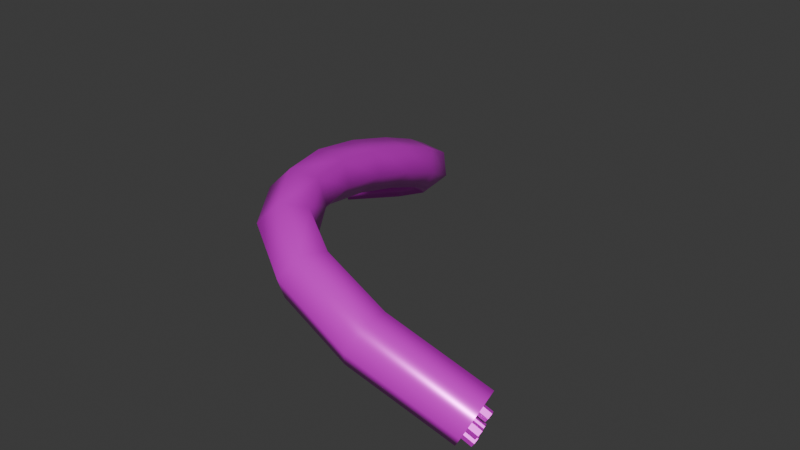 # Source: scarpCable.blend  (saved by Blender 5.2.44; exported with 4.5.12 LTS)
import bpy
from mathutils import Matrix  # noqa: F401  (used for matrix-valued properties, if any)

bpy.ops.wm.read_factory_settings(use_empty=True)
scene = bpy.context.scene
scene.name = 'Scene'

# ---- collections
col_collection = bpy.data.collections.new('Collection'); scene.collection.children.link(col_collection)

# ---- images (referenced by path relative to the original .blend; pixels are not part of the script)
import os
ASSET_DIR = os.environ.get("B2B_ASSET_DIR", "")  # directory of the original .blend (textures are referenced by path, not embedded)
HERE = os.path.dirname(os.path.abspath(__file__))  # packed textures are extracted next to this script under _unpacked/

def load_image(name, relpath, width, height, colorspace="sRGB"):
    """Load a texture the original file referenced (path relative to the .blend, or extracted next to this script)."""
    p = next((c for c in (os.path.join(HERE, relpath), os.path.join(ASSET_DIR, relpath)) if relpath and os.path.exists(c)), "")
    if p:
        img = bpy.data.images.load(p, check_existing=True)
        img.name = name
    else:  # same state as the original file: an image datablock whose file is absent (Cycles renders it pink)
        img = bpy.data.images.new(name, width, height)
        img.source = "FILE"
        img.filepath = "//" + (relpath or name)
    img.colorspace_settings.name = colorspace
    return img
img_material_001_basecolor_png = load_image('Material.001_BaseColor.png', 'Material.001_BaseColor.png', 1024, 1024, 'sRGB')
img_material_001_roughness_png = load_image('Material.001_Roughness.png', 'Material.001_Roughness.png', 1024, 1024, 'sRGB')
img_material_001_metallic_png = load_image('Material.001_Metallic.png', 'Material.001_Metallic.png', 1024, 1024, 'sRGB')
img_material_001_normal_png = load_image('Material.001_Normal.png', 'Material.001_Normal.png', 1024, 1024, 'sRGB')
img_material_002_basecolor_png = load_image('Material.002_BaseColor.png', 'Material.002_BaseColor.png', 1024, 1024, 'sRGB')
img_material_002_metallic_png = load_image('Material.002_Metallic.png', 'Material.002_Metallic.png', 1024, 1024, 'sRGB')
img_material_002_normal_png = load_image('Material.002_Normal.png', 'Material.002_Normal.png', 1024, 1024, 'sRGB')
img_material_002_roughness_png = load_image('Material.002_Roughness.png', 'Material.002_Roughness.png', 1024, 1024, 'sRGB')

# ---- materials (node trees are filled in below, after node groups)
mat_material_001 = bpy.data.materials.new('Material.001')
mat_material_002 = bpy.data.materials.new('Material.002')

# ---- material node trees
mat_material_001.use_nodes = True; mat_material_001.node_tree.nodes.clear()
_N = mat_material_001.node_tree.nodes; _L = mat_material_001.node_tree.links
n0 = _N.new('ShaderNodeBsdfPrincipled'); n0.name = 'Principled BSDF'; n0.location = (-200, 100)
n0.inputs[10].default_value = 0.005
n1 = _N.new('ShaderNodeOutputMaterial'); n1.name = 'Material Output'; n1.location = (200, 100)
n2 = _N.new('ShaderNodeTexImage'); n2.name = 'Image Texture'; n2.location = (-754, 166)
n2.image = img_material_001_basecolor_png
n3 = _N.new('ShaderNodeTexImage'); n3.name = 'Image Texture.001'; n3.location = (-756, -287)
n3.image = img_material_001_roughness_png
n4 = _N.new('ShaderNodeTexImage'); n4.name = 'Image Texture.002'; n4.location = (-754, -38)
n4.image = img_material_001_metallic_png
n5 = _N.new('ShaderNodeTexImage'); n5.name = 'Image Texture.003'; n5.location = (-762, -492)
n5.image = img_material_001_normal_png
n6 = _N.new('ShaderNodeBump'); n6.name = 'Bump'; n6.location = (-394, -511)
n6.inputs[1].default_value = 0.201
_L.new(n0.outputs[0], n1.inputs[0])
_L.new(n2.outputs[0], n0.inputs[0])
_L.new(n4.outputs[0], n0.inputs[1])
_L.new(n3.outputs[0], n0.inputs[2])
_L.new(n5.outputs[0], n6.inputs[3])
_L.new(n6.outputs[0], n0.inputs[5])
n1.is_active_output = True
mat_material_002.use_nodes = True; mat_material_002.node_tree.nodes.clear()
_N = mat_material_002.node_tree.nodes; _L = mat_material_002.node_tree.links
n0 = _N.new('ShaderNodeBsdfPrincipled'); n0.name = 'Principled BSDF'; n0.location = (-200, 100)
n0.inputs[10].default_value = 0.005
n1 = _N.new('ShaderNodeOutputMaterial'); n1.name = 'Material Output'; n1.location = (200, 100)
n2 = _N.new('ShaderNodeTexImage'); n2.name = 'Image Texture'; n2.location = (-781, 229)
n2.image = img_material_002_basecolor_png
n3 = _N.new('ShaderNodeTexImage'); n3.name = 'Image Texture.001'; n3.location = (-857, -14)
n3.image = img_material_002_metallic_png
n4 = _N.new('ShaderNodeTexImage'); n4.name = 'Image Texture.002'; n4.location = (-876, -556)
n4.image = img_material_002_normal_png
n5 = _N.new('ShaderNodeTexImage'); n5.name = 'Image Texture.003'; n5.location = (-870, -235)
n5.image = img_material_002_roughness_png
n6 = _N.new('ShaderNodeBump'); n6.name = 'Bump'; n6.location = (-477, -448)
n6.inputs[1].default_value = 0.101
n6.inputs[2].default_value = 0.8
_L.new(n0.outputs[0], n1.inputs[0])
_L.new(n4.outputs[0], n6.inputs[3])
_L.new(n6.outputs[0], n0.inputs[5])
_L.new(n5.outputs[0], n0.inputs[2])
_L.new(n3.outputs[0], n0.inputs[1])
_L.new(n2.outputs[0], n0.inputs[0])
n1.is_active_output = True

# ---- world
world_world = bpy.data.worlds.new('World'); scene.world = world_world
world_world.use_nodes = True; world_world.node_tree.nodes.clear()
_N = world_world.node_tree.nodes; _L = world_world.node_tree.links
n0 = _N.new('ShaderNodeOutputWorld'); n0.name = 'World Output'; n0.location = (200, 100)
n1 = _N.new('ShaderNodeBackground'); n1.name = 'Background'; n1.location = (-200, 100)
n1.inputs[0].default_value = (0.05088, 0.05088, 0.05088, 1.0)
_L.new(n1.outputs[0], n0.inputs[0])
n0.is_active_output = True
world_world.color = (0.05088, 0.05088, 0.05088)
world_world.sun_shadow_jitter_overblur = 0.0

# ---- meshes
me_b_ziercurve = bpy.data.meshes.new('BézierCurve')
me_b_ziercurve.from_pydata([(-0.3042, 0.4236, -0.2507), (-0.3193, 0.4498, -0.3025), (-0.3565, 0.4969, -0.3025), (-0.3785, 0.5178, -0.2507), (-0.3633, 0.4915, -0.1989), (-0.3261, 0.4444, -0.1989), (-0.2103, 0.4999, -0.2418), (-0.2123, 0.5341, -0.291), (-0.237, 0.5887, -0.2886), (-0.2598, 0.6091, -0.237), (-0.2579, 0.5749, -0.1878), (-0.2331, 0.5203, -0.1902), (-0.1684, 0.508, -0.2254), (-0.1369, 0.5451, -0.2605), (-0.1293, 0.6024, -0.2445), (-0.1532, 0.6227, -0.1934), (-0.1847, 0.5856, -0.1582), (-0.1923, 0.5283, -0.1742), (-0.1398, 0.4761, -0.1988), (-0.08704, 0.4973, -0.218), (-0.05772, 0.5385, -0.1856), (-0.08114, 0.5584, -0.1341), (-0.1339, 0.5372, -0.1149), (-0.1632, 0.496, -0.1473), (-0.1107, 0.3954, -0.1559), (-0.05316, 0.406, -0.1691), (-0.01821, 0.4348, -0.1297), (-0.04082, 0.453, -0.07718), (-0.09838, 0.4423, -0.06401), (-0.1333, 0.4135, -0.1034), (-0.08497, 0.2771, -0.1072), (-0.02668, 0.2848, -0.1192), (0.009709, 0.3079, -0.07739), (-0.01219, 0.3232, -0.02367), (-0.07048, 0.3155, -0.01173), (-0.1069, 0.2924, -0.0535), (-0.05763, 0.1385, -0.0616), (0.000275, 0.148, -0.07412), (0.03718, 0.1687, -0.03157), (0.01618, 0.1799, 0.02352), (-0.04173, 0.1704, 0.03604), (-0.07863, 0.1497, -0.006513), (-0.02095, -0.005295, -0.02574), (0.03524, 0.01039, -0.03978), (0.07216, 0.03099, 0.002796), (0.0529, 0.03591, 0.05941), (-0.003289, 0.02022, 0.07345), (-0.04021, -0.0003819, 0.03087), (0.03376, -0.1403, -0.005944), (0.08478, -0.1129, -0.02157), (0.1207, -0.09006, 0.0207), (0.1056, -0.09464, 0.07859), (0.0546, -0.1221, 0.09422), (0.01867, -0.1449, 0.05195), (0.1161, -0.2524, -0.008883), (0.1541, -0.2084, -0.02376), (0.1866, -0.1812, 0.01871), (0.1811, -0.198, 0.07605), (0.1431, -0.242, 0.09092), (0.1106, -0.2692, 0.04846), (0.2347, -0.3248, -0.04145), (0.2511, -0.2678, -0.05043), (0.2773, -0.2368, -0.006233), (0.2871, -0.2628, 0.04695), (0.2707, -0.3198, 0.05593), (0.2445, -0.3508, 0.01174), (0.3951, -0.3411, -0.1089), (0.3906, -0.2813, -0.1094), (0.4102, -0.2494, -0.06245), (0.4343, -0.2773, -0.01512), (0.4388, -0.3372, -0.01468), (0.4192, -0.3691, -0.06157), (0.6015, -0.289, -0.2148), (0.5885, -0.2306, -0.2111), (0.6053, -0.1991, -0.1629), (0.6351, -0.2261, -0.1183), (0.648, -0.2846, -0.122), (0.6312, -0.316, -0.1703), (-0.28, 0.5317, -0.2163), (-0.3757, 0.4597, -0.2163), (-0.2736, 0.5231, -0.2117), (-0.3692, 0.4512, -0.2117), (-0.268, 0.5158, -0.2186), (-0.3636, 0.4438, -0.2186), (-0.2689, 0.517, -0.2303), (-0.3645, 0.445, -0.2303), (-0.2754, 0.5255, -0.2349), (-0.371, 0.4536, -0.2349), (-0.2809, 0.5329, -0.228), (-0.3766, 0.461, -0.228), (-0.2605, 0.5145, -0.2376), (-0.3561, 0.4425, -0.2376), (-0.254, 0.5059, -0.233), (-0.3497, 0.4339, -0.233), (-0.2485, 0.4985, -0.2399), (-0.3441, 0.4266, -0.2399), (-0.2494, 0.4997, -0.2515), (-0.345, 0.4278, -0.2515), (-0.2558, 0.5083, -0.2562), (-0.3515, 0.4364, -0.2562), (-0.2614, 0.5157, -0.2492), (-0.357, 0.4437, -0.2492), (-0.2619, 0.5232, -0.2663), (-0.3575, 0.4513, -0.2663), (-0.2554, 0.5147, -0.2617), (-0.3511, 0.4427, -0.2617), (-0.2499, 0.5073, -0.2686), (-0.3455, 0.4353, -0.2686), (-0.2508, 0.5085, -0.2802), (-0.3464, 0.4365, -0.2802), (-0.2572, 0.5171, -0.2849), (-0.3529, 0.4451, -0.2849), (-0.2628, 0.5244, -0.2779), (-0.3584, 0.4525, -0.2779), (-0.2834, 0.5483, -0.2663), (-0.379, 0.4764, -0.2663), (-0.2769, 0.5397, -0.2617), (-0.3725, 0.4678, -0.2617), (-0.2714, 0.5324, -0.2686), (-0.367, 0.4604, -0.2686), (-0.2723, 0.5336, -0.2802), (-0.3679, 0.4616, -0.2802), (-0.2787, 0.5422, -0.2849), (-0.3744, 0.4702, -0.2849), (-0.2843, 0.5495, -0.2779), (-0.3799, 0.4776, -0.2779), (-0.2916, 0.5512, -0.239), (-0.3873, 0.4793, -0.239), (-0.2852, 0.5427, -0.2344), (-0.3808, 0.4707, -0.2344), (-0.2796, 0.5353, -0.2413), (-0.3752, 0.4633, -0.2413), (-0.2805, 0.5365, -0.253), (-0.3761, 0.4645, -0.253), (-0.287, 0.5451, -0.2576), (-0.3826, 0.4731, -0.2576), (-0.2925, 0.5524, -0.2507), (-0.3882, 0.4805, -0.2507), (0.6326, -0.2213, -0.1661), (0.5325, -0.2464, -0.1055), (0.6372, -0.2316, -0.1628), (0.5371, -0.2567, -0.1021), (0.6356, -0.241, -0.1694), (0.5355, -0.266, -0.1087), (0.6294, -0.2401, -0.1793), (0.5293, -0.2652, -0.1186), (0.6248, -0.2298, -0.1826), (0.5247, -0.2549, -0.1219), (0.6264, -0.2205, -0.176), (0.5263, -0.2455, -0.1154), (0.6243, -0.2288, -0.1925), (0.5242, -0.2539, -0.1318), (0.6289, -0.2391, -0.1892), (0.5288, -0.2642, -0.1285), (0.6273, -0.2485, -0.1958), (0.5272, -0.2735, -0.1351), (0.621, -0.2476, -0.2057), (0.521, -0.2727, -0.145), (0.6165, -0.2373, -0.209), (0.5164, -0.2624, -0.1483), (0.6181, -0.228, -0.2024), (0.518, -0.253, -0.1417), (0.6328, -0.2606, -0.1957), (0.5328, -0.2857, -0.135), (0.6374, -0.2709, -0.1923), (0.5374, -0.2959, -0.1317), (0.6358, -0.2802, -0.1989), (0.5357, -0.3053, -0.1382), (0.6296, -0.2794, -0.2088), (0.5295, -0.3044, -0.1481), (0.625, -0.2691, -0.2121), (0.5249, -0.2942, -0.1514), (0.6266, -0.2597, -0.2056), (0.5265, -0.2848, -0.1449), (0.6456, -0.2676, -0.1694), (0.5455, -0.2927, -0.1087), (0.6502, -0.2779, -0.1661), (0.5501, -0.3029, -0.1054), (0.6485, -0.2873, -0.1726), (0.5485, -0.3123, -0.112), (0.6423, -0.2864, -0.1825), (0.5423, -0.3115, -0.1218), (0.6377, -0.2761, -0.1859), (0.5377, -0.3012, -0.1252), (0.6394, -0.2667, -0.1793), (0.5393, -0.2918, -0.1186), (0.6467, -0.2427, -0.1468), (0.5467, -0.2678, -0.08613), (0.6513, -0.253, -0.1435), (0.5513, -0.278, -0.08281), (0.6497, -0.2624, -0.1501), (0.5496, -0.2874, -0.08938), (0.6435, -0.2615, -0.16), (0.5434, -0.2866, -0.09927), (0.6389, -0.2512, -0.1633), (0.5388, -0.2763, -0.1026), (0.6405, -0.2418, -0.1567), (0.5405, -0.2669, -0.09603)], [], [(0, 1, 7, 6), (1, 2, 8, 7), (2, 3, 9, 8), (3, 4, 10, 9), (4, 5, 11, 10), (5, 0, 6, 11), (6, 7, 13, 12), (7, 8, 14, 13), (8, 9, 15, 14), (9, 10, 16, 15), (10, 11, 17, 16), (11, 6, 12, 17), (12, 13, 19, 18), (13, 14, 20, 19), (14, 15, 21, 20), (15, 16, 22, 21), (16, 17, 23, 22), (17, 12, 18, 23), (18, 19, 25, 24), (19, 20, 26, 25), (20, 21, 27, 26), (21, 22, 28, 27), (22, 23, 29, 28), (23, 18, 24, 29), (24, 25, 31, 30), (25, 26, 32, 31), (26, 27, 33, 32), (27, 28, 34, 33), (28, 29, 35, 34), (29, 24, 30, 35), (30, 31, 37, 36), (31, 32, 38, 37), (32, 33, 39, 38), (33, 34, 40, 39), (34, 35, 41, 40), (35, 30, 36, 41), (36, 37, 43, 42), (37, 38, 44, 43), (38, 39, 45, 44), (39, 40, 46, 45), (40, 41, 47, 46), (41, 36, 42, 47), (42, 43, 49, 48), (43, 44, 50, 49), (44, 45, 51, 50), (45, 46, 52, 51), (46, 47, 53, 52), (47, 42, 48, 53), (48, 49, 55, 54), (49, 50, 56, 55), (50, 51, 57, 56), (51, 52, 58, 57), (52, 53, 59, 58), (53, 48, 54, 59), (54, 55, 61, 60), (55, 56, 62, 61), (56, 57, 63, 62), (57, 58, 64, 63), (58, 59, 65, 64), (59, 54, 60, 65), (60, 61, 67, 66), (61, 62, 68, 67), (62, 63, 69, 68), (63, 64, 70, 69), (64, 65, 71, 70), (65, 60, 66, 71), (66, 67, 73, 72), (67, 68, 74, 73), (68, 69, 75, 74), (69, 70, 76, 75), (70, 71, 77, 76), (71, 66, 72, 77), (5, 4, 3, 2, 1, 0), (72, 73, 74, 75, 76, 77), (78, 79, 81, 80), (80, 81, 83, 82), (82, 83, 85, 84), (84, 85, 87, 86), (81, 79, 89, 87, 85, 83), (86, 87, 89, 88), (88, 89, 79, 78), (78, 80, 82, 84, 86, 88), (90, 91, 93, 92), (92, 93, 95, 94), (94, 95, 97, 96), (96, 97, 99, 98), (93, 91, 101, 99, 97, 95), (98, 99, 101, 100), (100, 101, 91, 90), (90, 92, 94, 96, 98, 100), (102, 103, 105, 104), (104, 105, 107, 106), (106, 107, 109, 108), (108, 109, 111, 110), (105, 103, 113, 111, 109, 107), (110, 111, 113, 112), (112, 113, 103, 102), (102, 104, 106, 108, 110, 112), (114, 115, 117, 116), (116, 117, 119, 118), (118, 119, 121, 120), (120, 121, 123, 122), (117, 115, 125, 123, 121, 119), (122, 123, 125, 124), (124, 125, 115, 114), (114, 116, 118, 120, 122, 124), (126, 127, 129, 128), (128, 129, 131, 130), (130, 131, 133, 132), (132, 133, 135, 134), (129, 127, 137, 135, 133, 131), (134, 135, 137, 136), (136, 137, 127, 126), (126, 128, 130, 132, 134, 136), (138, 139, 141, 140), (140, 141, 143, 142), (142, 143, 145, 144), (144, 145, 147, 146), (141, 139, 149, 147, 145, 143), (146, 147, 149, 148), (148, 149, 139, 138), (138, 140, 142, 144, 146, 148), (150, 151, 153, 152), (152, 153, 155, 154), (154, 155, 157, 156), (156, 157, 159, 158), (153, 151, 161, 159, 157, 155), (158, 159, 161, 160), (160, 161, 151, 150), (150, 152, 154, 156, 158, 160), (162, 163, 165, 164), (164, 165, 167, 166), (166, 167, 169, 168), (168, 169, 171, 170), (165, 163, 173, 171, 169, 167), (170, 171, 173, 172), (172, 173, 163, 162), (162, 164, 166, 168, 170, 172), (174, 175, 177, 176), (176, 177, 179, 178), (178, 179, 181, 180), (180, 181, 183, 182), (177, 175, 185, 183, 181, 179), (182, 183, 185, 184), (184, 185, 175, 174), (174, 176, 178, 180, 182, 184), (186, 187, 189, 188), (188, 189, 191, 190), (190, 191, 193, 192), (192, 193, 195, 194), (189, 187, 197, 195, 193, 191), (194, 195, 197, 196), (196, 197, 187, 186), (186, 188, 190, 192, 194, 196)])
me_b_ziercurve.polygons.foreach_set('use_smooth', [1, 1, 1, 1, 1, 1, 1, 1, 1, 1, 1, 1, 1, 1, 1, 1, 1, 1, 1, 1, 1, 1, 1, 1, 1, 1, 1, 1, 1, 1, 1, 1, 1, 1, 1, 1, 1, 1, 1, 1, 1, 1, 1, 1, 1, 1, 1, 1, 1, 1, 1, 1, 1, 1, 1, 1, 1, 1, 1, 1, 1, 1, 1, 1, 1, 1, 1, 1, 1, 1, 1, 1, 1, 1, 0, 0, 0, 0, 0, 0, 0, 0, 0, 0, 0, 0, 0, 0, 0, 0, 0, 0, 0, 0, 0, 0, 0, 0, 0, 0, 0, 0, 0, 0, 0, 0, 0, 0, 0, 0, 0, 0, 0, 0, 0, 0, 0, 0, 0, 0, 0, 0, 0, 0, 0, 0, 0, 0, 0, 0, 0, 0, 0, 0, 0, 0, 0, 0, 0, 0, 0, 0, 0, 0, 0, 0, 0, 0, 0, 0, 0, 0, 0, 0])
me_b_ziercurve.polygons.foreach_set('material_index', [0, 0, 0, 0, 0, 0, 0, 0, 0, 0, 0, 0, 0, 0, 0, 0, 0, 0, 0, 0, 0, 0, 0, 0, 0, 0, 0, 0, 0, 0, 0, 0, 0, 0, 0, 0, 0, 0, 0, 0, 0, 0, 0, 0, 0, 0, 0, 0, 0, 0, 0, 0, 0, 0, 0, 0, 0, 0, 0, 0, 0, 0, 0, 0, 0, 0, 0, 0, 0, 0, 0, 0, 0, 0, 1, 1, 1, 1, 1, 1, 1, 0, 1, 1, 1, 1, 1, 1, 1, 0, 1, 1, 1, 1, 1, 1, 1, 0, 1, 1, 1, 1, 1, 1, 1, 0, 1, 1, 1, 1, 1, 1, 1, 0, 1, 1, 1, 1, 0, 1, 1, 1, 1, 1, 1, 1, 0, 1, 1, 1, 1, 1, 1, 1, 0, 1, 1, 1, 1, 1, 1, 1, 0, 1, 1, 1, 1, 1, 1, 1, 0, 1, 1, 1])
_k = set([(0, 1), (0, 5), (1, 2), (2, 3), (3, 4), (4, 5), (72, 73), (72, 77), (73, 74), (74, 75), (75, 76), (76, 77)])
me_b_ziercurve.attributes.new('sharp_edge', 'BOOLEAN', 'EDGE').data.foreach_set('value', [ (min(e.vertices), max(e.vertices)) in _k for e in me_b_ziercurve.edges])
_uv = me_b_ziercurve.uv_layers.new(name='UVMap')
_uv.uv.foreach_set('vector', [0.7713, 0.5878, 0.7904, 0.6231, 0.716, 0.6331, 0.7056, 0.5983, 0.6596, 0.8506, 0.63, 0.8497, 0.63, 0.7402, 0.6594, 0.7516, 0.63, 0.8497, 0.5877, 0.8501, 0.5877, 0.7413, 0.63, 0.7402, 0.1808, 0.9305, 0.1613, 0.9001, 0.2468, 0.8795, 0.2755, 0.9061, 0.1613, 0.9001, 0.1587, 0.8592, 0.2355, 0.8423, 0.2468, 0.8795, 0.7793, 0.7879, 0.7359, 0.7883, 0.7348, 0.7005, 0.7782, 0.7008, 0.7056, 0.5983, 0.716, 0.6331, 0.6733, 0.6057, 0.6812, 0.5844, 0.716, 0.6331, 0.6989, 0.6719, 0.6384, 0.6315, 0.6733, 0.6057, 0.63, 0.7402, 0.5877, 0.7413, 0.5958, 0.6736, 0.6382, 0.6719, 0.2755, 0.9061, 0.2468, 0.8795, 0.2788, 0.8396, 0.321, 0.8469, 0.2468, 0.8795, 0.2355, 0.8423, 0.2544, 0.8211, 0.2788, 0.8396, 0.7782, 0.7008, 0.7348, 0.7005, 0.7359, 0.6719, 0.7793, 0.6728, 0.351, 0.8167, 0.321, 0.8272, 0.3489, 0.7779, 0.3687, 0.7856, 0.6733, 0.6057, 0.6384, 0.6315, 0.6148, 0.5539, 0.6575, 0.5494, 0.6384, 0.6315, 0.6115, 0.6358, 0.5877, 0.5578, 0.6148, 0.5539, 0.321, 0.8469, 0.2788, 0.8396, 0.2695, 0.782, 0.3105, 0.7676, 0.3971, 0.8693, 0.389, 0.8377, 0.407, 0.8062, 0.4254, 0.8192, 0.389, 0.8377, 0.351, 0.8167, 0.3687, 0.7856, 0.407, 0.8062, 0.3687, 0.7856, 0.3489, 0.7779, 0.3849, 0.7085, 0.4004, 0.7245, 0.6575, 0.5494, 0.6148, 0.5539, 0.6194, 0.4649, 0.662, 0.4714, 0.6148, 0.5539, 0.5877, 0.5578, 0.5923, 0.4672, 0.6194, 0.4649, 0.3105, 0.7676, 0.2695, 0.782, 0.23, 0.7101, 0.2669, 0.6871, 0.2695, 0.782, 0.2464, 0.7856, 0.2116, 0.7237, 0.23, 0.7101, 0.407, 0.8062, 0.3687, 0.7856, 0.4004, 0.7245, 0.4394, 0.7437, 0.4004, 0.7245, 0.3849, 0.7085, 0.4237, 0.6237, 0.4383, 0.6419, 0.662, 0.4714, 0.6194, 0.4649, 0.6394, 0.3673, 0.6811, 0.3783, 0.6194, 0.4649, 0.5923, 0.4672, 0.6127, 0.3674, 0.6394, 0.3673, 0.2669, 0.6871, 0.23, 0.7101, 0.1721, 0.6275, 0.2077, 0.6026, 0.23, 0.7101, 0.2116, 0.7237, 0.1563, 0.6449, 0.1721, 0.6275, 0.4394, 0.7437, 0.4004, 0.7245, 0.4383, 0.6419, 0.4782, 0.6591, 0.973, 8.06e-09, 1.0, 0.03282, 0.946, 0.05221, 0.9183, 0.01966, 0.6811, 0.3783, 0.6394, 0.3673, 0.6679, 0.2648, 0.7092, 0.2776, 0.6394, 0.3673, 0.6127, 0.3674, 0.642, 0.2618, 0.6679, 0.2648, 0.2077, 0.6026, 0.1721, 0.6275, 0.1079, 0.5371, 0.1443, 0.5133, 0.1721, 0.6275, 0.1563, 0.6449, 0.09316, 0.5561, 0.1079, 0.5371, 0.4782, 0.6591, 0.4383, 0.6419, 0.4748, 0.5463, 0.5158, 0.5606, 0.9183, 0.01966, 0.946, 0.05221, 0.8928, 0.08095, 0.8628, 0.04978, 0.7092, 0.2776, 0.6679, 0.2648, 0.6993, 0.1641, 0.7405, 0.1769, 0.6679, 0.2648, 0.642, 0.2618, 0.6748, 0.1565, 0.6993, 0.1641, 0.1443, 0.5133, 0.1079, 0.5371, 0.04928, 0.4415, 0.08798, 0.4217, 0.5417, 0.558, 0.5158, 0.5606, 0.5458, 0.4538, 0.5718, 0.4511, 0.5158, 0.5606, 0.4748, 0.5463, 0.5036, 0.444, 0.5458, 0.4538, 0.8628, 0.04978, 0.8928, 0.08095, 0.8505, 0.1218, 0.8166, 0.09481, 0.7405, 0.1769, 0.6993, 0.1641, 0.7276, 0.07337, 0.7694, 0.0845, 0.6993, 0.1641, 0.6748, 0.1565, 0.7053, 0.05857, 0.7276, 0.07337, 0.08798, 0.4217, 0.04928, 0.4415, 0.008611, 0.3426, 0.05044, 0.3311, 0.5718, 0.4511, 0.5458, 0.4538, 0.5619, 0.3425, 0.5877, 0.3416, 0.5458, 0.4538, 0.5036, 0.444, 0.5188, 0.3401, 0.5619, 0.3425, 0.8166, 0.09481, 0.8505, 0.1218, 0.8279, 0.1766, 0.7904, 0.1598, 0.7694, 0.0845, 0.7276, 0.07337, 0.7477, -3.89e-08, 0.7904, 0.007592, 0.07696, 0.3371, 0.05044, 0.3311, 0.04254, 0.2452, 0.06959, 0.2616, 0.05044, 0.3311, 0.008611, 0.3426, -1.327e-08, 0.2424, 0.04254, 0.2452, 0.5877, 0.3416, 0.5619, 0.3425, 0.5563, 0.2308, 0.5823, 0.2339, 0.5619, 0.3425, 0.5188, 0.3401, 0.5139, 0.2397, 0.5563, 0.2308, 0.7904, 0.1598, 0.8279, 0.1766, 0.832, 0.2495, 0.7956, 0.2489, 0.8279, 0.1766, 0.8652, 0.166, 0.8691, 0.2342, 0.832, 0.2495, 0.06959, 0.2616, 0.04254, 0.2452, 0.07452, 0.166, 0.09691, 0.1938, 0.04254, 0.2452, -1.327e-08, 0.2424, 0.03856, 0.1472, 0.07452, 0.166, 0.7904, 0.5107, 0.8318, 0.5063, 0.8568, 0.5898, 0.8143, 0.5902, 0.5563, 0.2308, 0.5139, 0.2397, 0.4825, 0.1493, 0.5208, 0.1289, 0.7956, 0.2489, 0.832, 0.2495, 0.8731, 0.3496, 0.8425, 0.364, 0.832, 0.2495, 0.8691, 0.2342, 0.9084, 0.3295, 0.8731, 0.3496, 0.09691, 0.1938, 0.07452, 0.166, 0.1587, 0.09432, 0.1732, 0.1294, 0.07452, 0.166, 0.03856, 0.1472, 0.1343, 0.06492, 0.1587, 0.09432, 0.8143, 0.5902, 0.8568, 0.5898, 0.8584, 0.7196, 0.8157, 0.7152, 0.5208, 0.1289, 0.4825, 0.1493, 0.4193, 0.07703, 0.4522, 0.04992, 0.8425, 0.364, 0.8731, 0.3496, 0.9659, 0.4861, 0.9389, 0.5063, 0.8731, 0.3496, 0.9084, 0.3295, 1.0, 0.464, 0.9659, 0.4861, 0.1732, 0.1294, 0.1587, 0.09432, 0.3105, 0.03241, 0.321, 0.06946, 0.1587, 0.09432, 0.1343, 0.06492, 0.2921, -9.618e-09, 0.3105, 0.03241, 0.8157, 0.7152, 0.8584, 0.7196, 0.8328, 0.8942, 0.7904, 0.8876, 0.4522, 0.04992, 0.4193, 0.07703, 0.321, 0.02876, 0.3513, -2.205e-08, 0.6972, 0.6719, 0.7348, 0.6933, 0.7348, 0.7366, 0.6972, 0.7584, 0.6596, 0.7369, 0.6596, 0.6937, 0.734, 0.8224, 0.6968, 0.8447, 0.6596, 0.8238, 0.6596, 0.7806, 0.6968, 0.7584, 0.734, 0.7793, 0.6182, 0.9317, 0.6182, 0.8507, 0.6267, 0.8506, 0.6267, 0.9316, 0.7493, 0.7885, 0.7493, 0.8751, 0.7416, 0.875, 0.7416, 0.7883, 0.7416, 0.7883, 0.7416, 0.875, 0.7348, 0.8751, 0.7348, 0.7885, 0.9018, 0.7773, 0.9066, 0.8378, 0.8982, 0.8377, 0.8933, 0.7772, 0.4299, 0.8693, 0.4372, 0.8735, 0.4372, 0.8819, 0.4299, 0.8861, 0.4226, 0.8818, 0.4226, 0.8734, 0.9203, 0.7668, 0.9203, 0.8535, 0.9121, 0.8535, 0.9121, 0.7668, 0.9121, 0.7668, 0.9121, 0.8535, 0.9066, 0.8535, 0.9066, 0.7668, 0.8946, 0.7668, 0.9031, 0.7669, 0.9066, 0.7722, 0.9018, 0.7773, 0.8933, 0.7772, 0.8897, 0.7719, 0.6267, 0.9317, 0.6267, 0.8507, 0.6352, 0.8506, 0.6352, 0.9316, 0.8728, 0.5933, 0.8728, 0.6799, 0.8652, 0.6798, 0.8652, 0.5931, 0.8652, 0.5931, 0.8652, 0.6798, 0.8584, 0.68, 0.8584, 0.5933, 0.8849, 0.7773, 0.8897, 0.8378, 0.8813, 0.8377, 0.8764, 0.7772, 0.4226, 0.8735, 0.4226, 0.8819, 0.4154, 0.8861, 0.4081, 0.8819, 0.4081, 0.8735, 0.4154, 0.8693, 0.9174, 0.6799, 0.9174, 0.7666, 0.9091, 0.7666, 0.9091, 0.6799, 0.9091, 0.6799, 0.9091, 0.7666, 0.9037, 0.7665, 0.9037, 0.6798, 0.8777, 0.7668, 0.8862, 0.7669, 0.8897, 0.7722, 0.8849, 0.7773, 0.8764, 0.7772, 0.8728, 0.7719, 0.6352, 0.9317, 0.6352, 0.8507, 0.6437, 0.8506, 0.6437, 0.9316, 0.8728, 0.7669, 0.8728, 0.8535, 0.8652, 0.8534, 0.8652, 0.7668, 0.8652, 0.7668, 0.8652, 0.8534, 0.8584, 0.8536, 0.8584, 0.767, 0.8988, 0.588, 0.9037, 0.6485, 0.8953, 0.6483, 0.8904, 0.5878, 0.4081, 0.8735, 0.4081, 0.8819, 0.4009, 0.8861, 0.3936, 0.8819, 0.3936, 0.8735, 0.4009, 0.8693, 0.9174, 0.5931, 0.9174, 0.6798, 0.9091, 0.6798, 0.9091, 0.5931, 0.9091, 0.5931, 0.9091, 0.6798, 0.9037, 0.6798, 0.9037, 0.5931, 0.8917, 0.5774, 0.9001, 0.5775, 0.9037, 0.5828, 0.8988, 0.588, 0.8904, 0.5878, 0.8868, 0.5826, 0.9203, 0.933, 0.9203, 0.8521, 0.9288, 0.852, 0.9288, 0.9329, 0.8728, 0.5064, 0.8728, 0.5931, 0.8652, 0.593, 0.8652, 0.5063, 0.8652, 0.5063, 0.8652, 0.593, 0.8584, 0.5931, 0.8584, 0.5065, 0.8988, 0.659, 0.9037, 0.7196, 0.8953, 0.7194, 0.8904, 0.6589, 0.3791, 0.8735, 0.3864, 0.8693, 0.3936, 0.8734, 0.3936, 0.8818, 0.3864, 0.886, 0.3791, 0.8819, 0.9066, 0.8379, 0.9066, 0.9246, 0.8984, 0.9246, 0.8984, 0.8379, 0.8984, 0.8379, 0.8984, 0.9246, 0.893, 0.9245, 0.893, 0.8378, 0.8917, 0.6485, 0.9001, 0.6486, 0.9037, 0.6539, 0.8988, 0.659, 0.8904, 0.6589, 0.8868, 0.6536, 0.6437, 0.9317, 0.6437, 0.8507, 0.6522, 0.8506, 0.6522, 0.9316, 0.8728, 0.6801, 0.8728, 0.7667, 0.8652, 0.7666, 0.8652, 0.68, 0.8652, 0.68, 0.8652, 0.7666, 0.8584, 0.7668, 0.8584, 0.6801, 0.8988, 0.5169, 0.9037, 0.5774, 0.8953, 0.5773, 0.8904, 0.5168, 0.4517, 0.8735, 0.4517, 0.8819, 0.4444, 0.8861, 0.4372, 0.8819, 0.4372, 0.8735, 0.4444, 0.8693, 0.9174, 0.5064, 0.9174, 0.5931, 0.9091, 0.5931, 0.9091, 0.5064, 0.9091, 0.5064, 0.9091, 0.5931, 0.9037, 0.593, 0.9037, 0.5063, 0.8917, 0.5063, 0.9001, 0.5064, 0.9037, 0.5117, 0.8988, 0.5169, 0.8904, 0.5168, 0.8868, 0.5115, 0.9228, 0.5915, 0.9228, 0.5081, 0.9312, 0.5077, 0.9312, 0.5912, 0.8728, 0.7667, 0.8728, 0.68, 0.881, 0.68, 0.881, 0.7666, 0.881, 0.7666, 0.881, 0.68, 0.8868, 0.6801, 0.8868, 0.7667, 0.7102, 0.9146, 0.7152, 0.8556, 0.7236, 0.8553, 0.7186, 0.9143, 0.7136, 0.8449, 0.722, 0.8447, 0.7271, 0.8499, 0.7236, 0.8553, 0.7152, 0.8556, 0.7102, 0.8504, 0.7793, 0.7581, 0.7793, 0.6719, 0.7877, 0.6719, 0.7877, 0.7581, 0.9174, 0.5898, 0.9174, 0.5063, 0.9228, 0.5081, 0.9228, 0.5915, 0.35, 0.8737, 0.3573, 0.8693, 0.3645, 0.8733, 0.3645, 0.8818, 0.3573, 0.8862, 0.35, 0.8821, 0.9258, 0.852, 0.9258, 0.7685, 0.9341, 0.7682, 0.9341, 0.8516, 0.8728, 0.6798, 0.8728, 0.5932, 0.881, 0.5931, 0.881, 0.6798, 0.881, 0.6798, 0.881, 0.5931, 0.8868, 0.5932, 0.8868, 0.6799, 0.6933, 0.9146, 0.6983, 0.8556, 0.7068, 0.8553, 0.7018, 0.9143, 0.6967, 0.8449, 0.7052, 0.8447, 0.7102, 0.8499, 0.7068, 0.8553, 0.6983, 0.8556, 0.6933, 0.8504, 0.6099, 0.9368, 0.6099, 0.8506, 0.6182, 0.8506, 0.6182, 0.9368, 0.9203, 0.8502, 0.9203, 0.7668, 0.9258, 0.7685, 0.9258, 0.852, 0.8584, 0.8662, 0.8584, 0.8577, 0.8656, 0.8536, 0.8728, 0.8579, 0.8728, 0.8664, 0.8656, 0.8706, 0.9228, 0.6767, 0.9228, 0.5933, 0.9312, 0.5929, 0.9312, 0.6764, 0.7493, 0.875, 0.7493, 0.7884, 0.7574, 0.7883, 0.7574, 0.875, 0.7574, 0.875, 0.7574, 0.7883, 0.7632, 0.7884, 0.7632, 0.8751, 0.6765, 0.9146, 0.6815, 0.8556, 0.6899, 0.8553, 0.6849, 0.9143, 0.6799, 0.8449, 0.6883, 0.8447, 0.6933, 0.8499, 0.6899, 0.8553, 0.6815, 0.8556, 0.6765, 0.8504, 0.7793, 0.8443, 0.7793, 0.7581, 0.7877, 0.7581, 0.7877, 0.8443, 0.9174, 0.675, 0.9174, 0.5915, 0.9228, 0.5933, 0.9228, 0.6767, 0.3355, 0.8737, 0.3427, 0.8693, 0.35, 0.8733, 0.35, 0.8818, 0.3427, 0.8862, 0.3355, 0.8821, 0.9228, 0.762, 0.9228, 0.6785, 0.9312, 0.6781, 0.9312, 0.7616, 0.7632, 0.875, 0.7632, 0.7884, 0.7714, 0.7883, 0.7714, 0.875, 0.7714, 0.875, 0.7714, 0.7883, 0.7772, 0.7884, 0.7772, 0.8751, 0.8729, 0.9077, 0.8779, 0.8488, 0.8863, 0.8485, 0.8813, 0.9075, 0.8763, 0.8381, 0.8847, 0.8378, 0.8897, 0.843, 0.8863, 0.8485, 0.8779, 0.8488, 0.8729, 0.8436, 0.6015, 0.9368, 0.6015, 0.8506, 0.6099, 0.8506, 0.6099, 0.9368, 0.9174, 0.7602, 0.9174, 0.6767, 0.9228, 0.6785, 0.9228, 0.762, 0.321, 0.8819, 0.321, 0.8734, 0.3282, 0.8693, 0.3355, 0.8736, 0.3355, 0.8821, 0.3282, 0.8863, 0.5931, 0.9358, 0.5931, 0.8524, 0.6015, 0.852, 0.6015, 0.9355, 0.8728, 0.593, 0.8728, 0.5064, 0.881, 0.5063, 0.881, 0.593, 0.881, 0.593, 0.881, 0.5063, 0.8868, 0.5064, 0.8868, 0.5931, 0.6596, 0.9146, 0.6646, 0.8556, 0.6731, 0.8553, 0.668, 0.9143, 0.663, 0.8449, 0.6714, 0.8447, 0.6765, 0.8499, 0.6731, 0.8553, 0.6646, 0.8556, 0.6596, 0.8504, 0.7793, 0.9306, 0.7793, 0.8444, 0.7877, 0.8443, 0.7877, 0.9305, 0.5877, 0.9341, 0.5877, 0.8506, 0.5931, 0.8524, 0.5931, 0.9358, 0.3645, 0.8737, 0.3718, 0.8693, 0.3791, 0.8733, 0.3791, 0.8818, 0.3718, 0.8862, 0.3645, 0.8821])
me_b_ziercurve.materials.append(mat_material_001)
me_b_ziercurve.materials.append(mat_material_002)
me_b_ziercurve.update()

# ---- objects
ob_b_ziercurve = bpy.data.objects.new('BézierCurve', me_b_ziercurve)

# ---- transforms, parenting, visibility, modifiers, constraints
ob_b_ziercurve.location = (0.0, 0.0, 0.0)

# ---- collection membership
col_collection.objects.link(ob_b_ziercurve)

# ---- scene / render settings (as saved in the file)
scene.frame_start = 1; scene.frame_end = 250; scene.frame_set(1)
scene.render.engine = 'BLENDER_EEVEE_NEXT'
scene.render.bake_bias = 0.0
scene.render.bake_samples = 0
scene.render.compositor_device = 'GPU'
scene.eevee.use_volume_custom_range = False
scene.eevee.fast_gi_thickness_near = 0.1
scene.eevee.fast_gi_thickness_far = 0.0
scene.eevee.ray_tracing_options.screen_trace_thickness = 0.1
bpy.context.view_layer.update()

# ---- added for rendering (the .blend has no active camera and no usable light): camera, sun
cam_auto = bpy.data.cameras.new('AutoCamera')
cam_auto.lens = 50.0
cam_auto.sensor_width = 36.0
cam_auto.clip_end = 1000.0
ob_auto_camera = bpy.data.objects.new('AutoCamera', cam_auto)
scene.collection.objects.link(ob_auto_camera)
ob_auto_camera.location = (1.51061, -1.52803, 0.99909)
ob_auto_camera.rotation_euler = (1.09748, -7.21219e-08, 0.694738)
scene.camera = ob_auto_camera
light_auto_sun = bpy.data.lights.new('AutoSun', 'SUN')
light_auto_sun.energy = 3.0
light_auto_sun.angle = 0.0523599
ob_auto_sun = bpy.data.objects.new('AutoSun', light_auto_sun)
scene.collection.objects.link(ob_auto_sun)
ob_auto_sun.rotation_euler = (0.872665, 0.174533, 0.523599)
bpy.context.view_layer.update()
